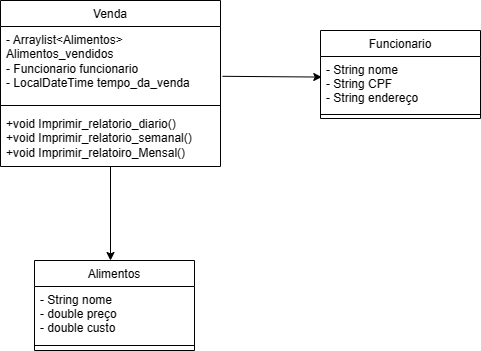

The diagram above was exported from draw.io. Its source (the exported page's mxGraphModel, read from the mxfile embedded in the PNG):
<mxGraphModel dx="1050" dy="549" grid="1" gridSize="10" guides="1" tooltips="1" connect="1" arrows="1" fold="1" page="1" pageScale="1" pageWidth="827" pageHeight="1169" math="0" shadow="0">
  <root>
    <mxCell id="WIyWlLk6GJQsqaUBKTNV-0" />
    <mxCell id="WIyWlLk6GJQsqaUBKTNV-1" parent="WIyWlLk6GJQsqaUBKTNV-0" />
    <mxCell id="zkfFHV4jXpPFQw0GAbJ--6" value="Alimentos" style="swimlane;fontStyle=0;align=center;verticalAlign=top;childLayout=stackLayout;horizontal=1;startSize=26;horizontalStack=0;resizeParent=1;resizeLast=0;collapsible=1;marginBottom=0;rounded=0;shadow=0;strokeWidth=1;" parent="WIyWlLk6GJQsqaUBKTNV-1" vertex="1">
      <mxGeometry x="334" y="380" width="160" height="90" as="geometry">
        <mxRectangle x="130" y="380" width="160" height="26" as="alternateBounds" />
      </mxGeometry>
    </mxCell>
    <mxCell id="zkfFHV4jXpPFQw0GAbJ--8" value="- String nome&#10;- double preço&#10;- double custo" style="text;align=left;verticalAlign=top;spacingLeft=4;spacingRight=4;overflow=hidden;rotatable=0;points=[[0,0.5],[1,0.5]];portConstraint=eastwest;rounded=0;shadow=0;html=0;" parent="zkfFHV4jXpPFQw0GAbJ--6" vertex="1">
      <mxGeometry y="26" width="160" height="54" as="geometry" />
    </mxCell>
    <mxCell id="zkfFHV4jXpPFQw0GAbJ--9" value="" style="line;html=1;strokeWidth=1;align=left;verticalAlign=middle;spacingTop=-1;spacingLeft=3;spacingRight=3;rotatable=0;labelPosition=right;points=[];portConstraint=eastwest;" parent="zkfFHV4jXpPFQw0GAbJ--6" vertex="1">
      <mxGeometry y="80" width="160" height="10" as="geometry" />
    </mxCell>
    <mxCell id="XATh9vf1__hJatwHeH57-20" value="Funcionario" style="swimlane;fontStyle=0;align=center;verticalAlign=top;childLayout=stackLayout;horizontal=1;startSize=26;horizontalStack=0;resizeParent=1;resizeParentMax=0;resizeLast=0;collapsible=1;marginBottom=0;" parent="WIyWlLk6GJQsqaUBKTNV-1" vertex="1">
      <mxGeometry x="620" y="150" width="160" height="88" as="geometry" />
    </mxCell>
    <mxCell id="XATh9vf1__hJatwHeH57-21" value="- String nome&#10;- String CPF&#10;- String endereço" style="text;strokeColor=none;fillColor=none;align=left;verticalAlign=top;spacingLeft=4;spacingRight=4;overflow=hidden;rotatable=0;points=[[0,0.5],[1,0.5]];portConstraint=eastwest;" parent="XATh9vf1__hJatwHeH57-20" vertex="1">
      <mxGeometry y="26" width="160" height="54" as="geometry" />
    </mxCell>
    <mxCell id="XATh9vf1__hJatwHeH57-22" value="" style="line;strokeWidth=1;fillColor=none;align=left;verticalAlign=middle;spacingTop=-1;spacingLeft=3;spacingRight=3;rotatable=0;labelPosition=right;points=[];portConstraint=eastwest;strokeColor=inherit;" parent="XATh9vf1__hJatwHeH57-20" vertex="1">
      <mxGeometry y="80" width="160" height="8" as="geometry" />
    </mxCell>
    <mxCell id="NJRAkwlZR4LRuCLzOC0s-6" value="&lt;span style=&quot;font-weight: normal;&quot;&gt;Venda&lt;/span&gt;" style="swimlane;fontStyle=1;align=center;verticalAlign=top;childLayout=stackLayout;horizontal=1;startSize=26;horizontalStack=0;resizeParent=1;resizeParentMax=0;resizeLast=0;collapsible=1;marginBottom=0;whiteSpace=wrap;html=1;" parent="WIyWlLk6GJQsqaUBKTNV-1" vertex="1">
      <mxGeometry x="300" y="120" width="220" height="166" as="geometry" />
    </mxCell>
    <mxCell id="NJRAkwlZR4LRuCLzOC0s-7" value="- Arraylist&amp;lt;Alimentos&amp;gt; Alimentos_vendidos&lt;br style=&quot;border-color: var(--border-color);&quot;&gt;- Funcionario funcionario&lt;br&gt;- LocalDateTime tempo_da_venda" style="text;strokeColor=none;fillColor=none;align=left;verticalAlign=top;spacingLeft=4;spacingRight=4;overflow=hidden;rotatable=0;points=[[0,0.5],[1,0.5]];portConstraint=eastwest;whiteSpace=wrap;html=1;" parent="NJRAkwlZR4LRuCLzOC0s-6" vertex="1">
      <mxGeometry y="26" width="220" height="74" as="geometry" />
    </mxCell>
    <mxCell id="NJRAkwlZR4LRuCLzOC0s-8" value="" style="line;strokeWidth=1;fillColor=none;align=left;verticalAlign=middle;spacingTop=-1;spacingLeft=3;spacingRight=3;rotatable=0;labelPosition=right;points=[];portConstraint=eastwest;strokeColor=inherit;" parent="NJRAkwlZR4LRuCLzOC0s-6" vertex="1">
      <mxGeometry y="100" width="220" height="10" as="geometry" />
    </mxCell>
    <mxCell id="NJRAkwlZR4LRuCLzOC0s-9" value="+void Imprimir_relatorio_diario()&lt;br&gt;+void Imprimir_relatorio_semanal()&lt;br&gt;+void Imprimir_relatoiro_Mensal()" style="text;strokeColor=none;fillColor=none;align=left;verticalAlign=top;spacingLeft=4;spacingRight=4;overflow=hidden;rotatable=0;points=[[0,0.5],[1,0.5]];portConstraint=eastwest;whiteSpace=wrap;html=1;" parent="NJRAkwlZR4LRuCLzOC0s-6" vertex="1">
      <mxGeometry y="110" width="220" height="56" as="geometry" />
    </mxCell>
    <mxCell id="_VvUz9gv57oSb7b_IL5E-0" value="" style="endArrow=classic;html=1;rounded=0;" parent="WIyWlLk6GJQsqaUBKTNV-1" source="NJRAkwlZR4LRuCLzOC0s-9" edge="1">
      <mxGeometry width="50" height="50" relative="1" as="geometry">
        <mxPoint x="390" y="430" as="sourcePoint" />
        <mxPoint x="410" y="380" as="targetPoint" />
      </mxGeometry>
    </mxCell>
    <mxCell id="mHjB7cWEQYJCrIc8rugm-0" value="" style="endArrow=classic;html=1;rounded=0;entryX=0.008;entryY=0.381;entryDx=0;entryDy=0;entryPerimeter=0;exitX=1.009;exitY=0.673;exitDx=0;exitDy=0;exitPerimeter=0;" edge="1" parent="WIyWlLk6GJQsqaUBKTNV-1" source="NJRAkwlZR4LRuCLzOC0s-7" target="XATh9vf1__hJatwHeH57-21">
      <mxGeometry width="50" height="50" relative="1" as="geometry">
        <mxPoint x="390" y="310" as="sourcePoint" />
        <mxPoint x="440" y="260" as="targetPoint" />
      </mxGeometry>
    </mxCell>
  </root>
</mxGraphModel>